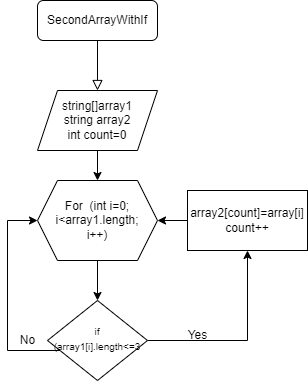

The diagram above was exported from draw.io. Its source (the exported page's mxGraphModel, read from the mxfile embedded in the PNG):
<mxGraphModel dx="868" dy="553" grid="1" gridSize="10" guides="1" tooltips="1" connect="1" arrows="1" fold="1" page="1" pageScale="1" pageWidth="827" pageHeight="1169" math="0" shadow="0">
  <root>
    <mxCell id="WIyWlLk6GJQsqaUBKTNV-0" />
    <mxCell id="WIyWlLk6GJQsqaUBKTNV-1" parent="WIyWlLk6GJQsqaUBKTNV-0" />
    <mxCell id="WIyWlLk6GJQsqaUBKTNV-2" value="" style="rounded=0;html=1;jettySize=auto;orthogonalLoop=1;fontSize=11;endArrow=block;endFill=0;endSize=8;strokeWidth=1;shadow=0;labelBackgroundColor=none;edgeStyle=orthogonalEdgeStyle;" parent="WIyWlLk6GJQsqaUBKTNV-1" source="WIyWlLk6GJQsqaUBKTNV-3" edge="1">
      <mxGeometry relative="1" as="geometry">
        <mxPoint x="220" y="170" as="targetPoint" />
      </mxGeometry>
    </mxCell>
    <mxCell id="WIyWlLk6GJQsqaUBKTNV-3" value="SecondArrayWithIf" style="rounded=1;whiteSpace=wrap;html=1;fontSize=12;glass=0;strokeWidth=1;shadow=0;" parent="WIyWlLk6GJQsqaUBKTNV-1" vertex="1">
      <mxGeometry x="160" y="80" width="120" height="40" as="geometry" />
    </mxCell>
    <mxCell id="OcsFPEuZ51gVVfQ8lG_8-7" style="edgeStyle=orthogonalEdgeStyle;rounded=0;orthogonalLoop=1;jettySize=auto;html=1;exitX=1;exitY=0.5;exitDx=0;exitDy=0;" edge="1" parent="WIyWlLk6GJQsqaUBKTNV-1" source="WIyWlLk6GJQsqaUBKTNV-10" target="OcsFPEuZ51gVVfQ8lG_8-8">
      <mxGeometry relative="1" as="geometry">
        <mxPoint x="350" y="420" as="targetPoint" />
      </mxGeometry>
    </mxCell>
    <mxCell id="OcsFPEuZ51gVVfQ8lG_8-12" value="" style="edgeStyle=orthogonalEdgeStyle;rounded=0;orthogonalLoop=1;jettySize=auto;html=1;entryX=0;entryY=0.5;entryDx=0;entryDy=0;" edge="1" parent="WIyWlLk6GJQsqaUBKTNV-1" source="WIyWlLk6GJQsqaUBKTNV-10" target="OcsFPEuZ51gVVfQ8lG_8-5">
      <mxGeometry relative="1" as="geometry">
        <mxPoint x="90" y="420" as="targetPoint" />
        <Array as="points">
          <mxPoint x="130" y="430" />
          <mxPoint x="130" y="300" />
        </Array>
      </mxGeometry>
    </mxCell>
    <mxCell id="WIyWlLk6GJQsqaUBKTNV-10" value="&lt;font style=&quot;font-size: 10px;&quot;&gt;if (array1[i].length&amp;lt;=3&lt;/font&gt;" style="rhombus;whiteSpace=wrap;html=1;shadow=0;fontFamily=Helvetica;fontSize=12;align=center;strokeWidth=1;spacing=6;spacingTop=-4;" parent="WIyWlLk6GJQsqaUBKTNV-1" vertex="1">
      <mxGeometry x="170" y="380" width="100" height="80" as="geometry" />
    </mxCell>
    <mxCell id="OcsFPEuZ51gVVfQ8lG_8-4" value="" style="edgeStyle=orthogonalEdgeStyle;rounded=0;orthogonalLoop=1;jettySize=auto;html=1;" edge="1" parent="WIyWlLk6GJQsqaUBKTNV-1" source="OcsFPEuZ51gVVfQ8lG_8-0">
      <mxGeometry relative="1" as="geometry">
        <mxPoint x="220" y="260" as="targetPoint" />
      </mxGeometry>
    </mxCell>
    <mxCell id="OcsFPEuZ51gVVfQ8lG_8-0" value="string[]array1&lt;br&gt;string array2&lt;br&gt;int count=0" style="shape=parallelogram;perimeter=parallelogramPerimeter;whiteSpace=wrap;html=1;fixedSize=1;" vertex="1" parent="WIyWlLk6GJQsqaUBKTNV-1">
      <mxGeometry x="160" y="170" width="120" height="60" as="geometry" />
    </mxCell>
    <mxCell id="OcsFPEuZ51gVVfQ8lG_8-6" value="" style="edgeStyle=orthogonalEdgeStyle;rounded=0;orthogonalLoop=1;jettySize=auto;html=1;" edge="1" parent="WIyWlLk6GJQsqaUBKTNV-1" source="OcsFPEuZ51gVVfQ8lG_8-5" target="WIyWlLk6GJQsqaUBKTNV-10">
      <mxGeometry relative="1" as="geometry" />
    </mxCell>
    <mxCell id="OcsFPEuZ51gVVfQ8lG_8-5" value="For&amp;nbsp; (int i=0;&lt;br&gt;i&amp;lt;array1.length;&lt;br&gt;i++)" style="shape=hexagon;perimeter=hexagonPerimeter2;whiteSpace=wrap;html=1;fixedSize=1;" vertex="1" parent="WIyWlLk6GJQsqaUBKTNV-1">
      <mxGeometry x="160" y="260" width="120" height="80" as="geometry" />
    </mxCell>
    <mxCell id="OcsFPEuZ51gVVfQ8lG_8-9" value="" style="edgeStyle=orthogonalEdgeStyle;rounded=0;orthogonalLoop=1;jettySize=auto;html=1;" edge="1" parent="WIyWlLk6GJQsqaUBKTNV-1" source="OcsFPEuZ51gVVfQ8lG_8-8" target="OcsFPEuZ51gVVfQ8lG_8-5">
      <mxGeometry relative="1" as="geometry" />
    </mxCell>
    <mxCell id="OcsFPEuZ51gVVfQ8lG_8-8" value="array2[count]=array[i]&lt;br&gt;count++" style="rounded=0;whiteSpace=wrap;html=1;" vertex="1" parent="WIyWlLk6GJQsqaUBKTNV-1">
      <mxGeometry x="310" y="270" width="120" height="60" as="geometry" />
    </mxCell>
    <mxCell id="OcsFPEuZ51gVVfQ8lG_8-10" value="Yes" style="text;html=1;align=center;verticalAlign=middle;resizable=0;points=[];autosize=1;strokeColor=none;fillColor=none;" vertex="1" parent="WIyWlLk6GJQsqaUBKTNV-1">
      <mxGeometry x="300" y="400" width="40" height="30" as="geometry" />
    </mxCell>
    <mxCell id="OcsFPEuZ51gVVfQ8lG_8-13" value="No" style="text;html=1;align=center;verticalAlign=middle;resizable=0;points=[];autosize=1;strokeColor=none;fillColor=none;" vertex="1" parent="WIyWlLk6GJQsqaUBKTNV-1">
      <mxGeometry x="130" y="405" width="40" height="30" as="geometry" />
    </mxCell>
  </root>
</mxGraphModel>